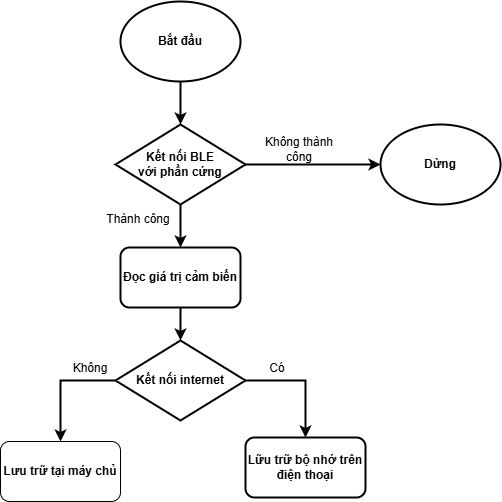

The diagram above was exported from draw.io. Its source (the exported page's mxGraphModel, read from the mxfile embedded in the PNG):
<mxGraphModel dx="1351" dy="853" grid="0" gridSize="10" guides="1" tooltips="0" connect="1" arrows="1" fold="1" page="1" pageScale="1" pageWidth="827" pageHeight="1169" math="0" shadow="0">
  <root>
    <mxCell id="0" />
    <mxCell id="1" parent="0" />
    <mxCell id="2" edge="1" parent="1" source="3" style="edgeStyle=orthogonalEdgeStyle;rounded=0;orthogonalLoop=1;jettySize=auto;html=1;strokeWidth=2;fontStyle=1" target="6">
      <mxGeometry relative="1" as="geometry" />
    </mxCell>
    <mxCell id="3" parent="1" style="ellipse;whiteSpace=wrap;html=1;fontStyle=1;strokeWidth=2;" value="Bắt đầu" vertex="1">
      <mxGeometry height="80" width="120" x="1074" y="169" as="geometry" />
    </mxCell>
    <mxCell id="4" edge="1" parent="1" source="6" style="edgeStyle=orthogonalEdgeStyle;rounded=0;orthogonalLoop=1;jettySize=auto;html=1;strokeWidth=2;fontStyle=1" target="8">
      <mxGeometry relative="1" as="geometry" />
    </mxCell>
    <mxCell id="5" edge="1" parent="1" source="6" style="edgeStyle=orthogonalEdgeStyle;rounded=0;orthogonalLoop=1;jettySize=auto;html=1;strokeWidth=2;fontStyle=1" target="14">
      <mxGeometry relative="1" as="geometry" />
    </mxCell>
    <mxCell id="6" parent="1" style="rhombus;whiteSpace=wrap;html=1;fontStyle=1;strokeWidth=2;" value="Kết nối BLE &lt;br&gt;với phần cứng" vertex="1">
      <mxGeometry height="80" width="130" x="1069" y="292" as="geometry" />
    </mxCell>
    <mxCell id="7" edge="1" parent="1" source="8" style="edgeStyle=orthogonalEdgeStyle;rounded=0;orthogonalLoop=1;jettySize=auto;html=1;strokeWidth=2;fontStyle=1" target="13">
      <mxGeometry relative="1" as="geometry" />
    </mxCell>
    <mxCell id="8" parent="1" style="rounded=1;whiteSpace=wrap;html=1;fontStyle=1;strokeWidth=2;" value="Đọc giá trị cảm biến" vertex="1">
      <mxGeometry height="60" width="120" x="1074" y="415" as="geometry" />
    </mxCell>
    <mxCell id="9" parent="1" style="rounded=1;whiteSpace=wrap;html=1;fontStyle=1" value="Lưu trữ tại máy chủ" vertex="1">
      <mxGeometry height="60" width="120" x="954" y="609" as="geometry" />
    </mxCell>
    <mxCell id="10" parent="1" style="rounded=1;whiteSpace=wrap;html=1;fontStyle=1;strokeWidth=2;" value="Lữu trữ bộ nhớ trên điện thoại" vertex="1">
      <mxGeometry height="60" width="120" x="1199" y="605" as="geometry" />
    </mxCell>
    <mxCell id="11" edge="1" parent="1" source="13" style="edgeStyle=orthogonalEdgeStyle;rounded=0;orthogonalLoop=1;jettySize=auto;html=1;strokeWidth=2;fontStyle=1" target="9">
      <mxGeometry relative="1" as="geometry">
        <Array as="points">
          <mxPoint x="1014" y="548" />
        </Array>
      </mxGeometry>
    </mxCell>
    <mxCell id="12" edge="1" parent="1" source="13" style="edgeStyle=orthogonalEdgeStyle;rounded=0;orthogonalLoop=1;jettySize=auto;html=1;strokeWidth=2;fontStyle=1" target="10">
      <mxGeometry relative="1" as="geometry">
        <Array as="points">
          <mxPoint x="1259" y="548" />
        </Array>
      </mxGeometry>
    </mxCell>
    <mxCell id="13" parent="1" style="rhombus;whiteSpace=wrap;html=1;fontStyle=1;strokeWidth=2;" value="Kết nối internet" vertex="1">
      <mxGeometry height="80" width="130" x="1069" y="508" as="geometry" />
    </mxCell>
    <mxCell id="14" parent="1" style="ellipse;whiteSpace=wrap;html=1;strokeWidth=2;fontStyle=1" value="Dừng" vertex="1">
      <mxGeometry height="80" width="120" x="1334" y="292" as="geometry" />
    </mxCell>
    <mxCell id="15" parent="1" style="text;html=1;whiteSpace=wrap;strokeColor=none;fillColor=none;align=center;verticalAlign=middle;rounded=0;" value="Không thành công" vertex="1">
      <mxGeometry height="30" width="82" x="1212" y="302" as="geometry" />
    </mxCell>
    <mxCell id="16" parent="1" style="text;html=1;whiteSpace=wrap;strokeColor=none;fillColor=none;align=center;verticalAlign=middle;rounded=0;" value="Thành công" vertex="1">
      <mxGeometry height="30" width="82" x="1051" y="372" as="geometry" />
    </mxCell>
    <mxCell id="17" parent="1" style="text;html=1;whiteSpace=wrap;strokeColor=none;fillColor=none;align=center;verticalAlign=middle;rounded=0;" value="Có" vertex="1">
      <mxGeometry height="30" width="82" x="1190" y="521" as="geometry" />
    </mxCell>
    <mxCell id="18" parent="1" style="text;html=1;whiteSpace=wrap;strokeColor=none;fillColor=none;align=center;verticalAlign=middle;rounded=0;" value="Không" vertex="1">
      <mxGeometry height="30" width="82" x="1003" y="521" as="geometry" />
    </mxCell>
  </root>
</mxGraphModel>